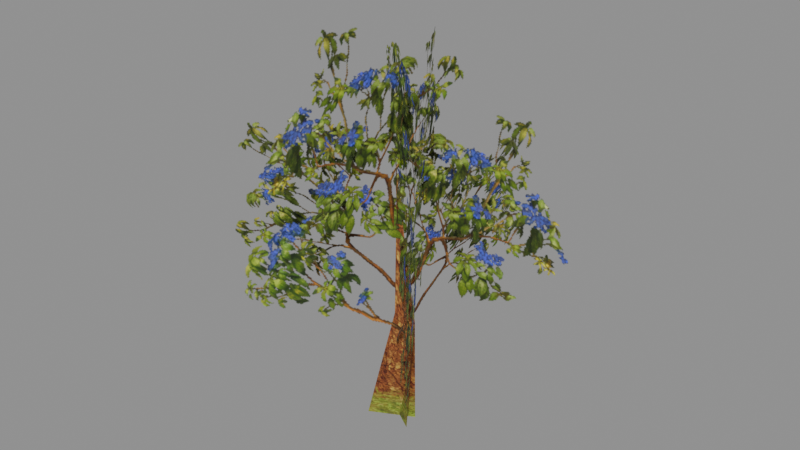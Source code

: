 # Source: wood120_s.blend  (saved by Blender 5.2.45; exported with 4.5.12 LTS)
import bpy
from mathutils import Matrix  # noqa: F401  (used for matrix-valued properties, if any)

bpy.ops.wm.read_factory_settings(use_empty=True)
scene = bpy.context.scene
scene.name = 'Scene'

# ---- collections
col_wood120_s = bpy.data.collections.new('wood120_s'); scene.collection.children.link(col_wood120_s)

# ---- images (referenced by path relative to the original .blend; pixels are not part of the script)
import os
ASSET_DIR = os.environ.get("B2B_ASSET_DIR", "")  # directory of the original .blend (textures are referenced by path, not embedded)
HERE = os.path.dirname(os.path.abspath(__file__))  # packed textures are extracted next to this script under _unpacked/

def load_image(name, relpath, width, height, colorspace="sRGB"):
    """Load a texture the original file referenced (path relative to the .blend, or extracted next to this script)."""
    p = next((c for c in (os.path.join(HERE, relpath), os.path.join(ASSET_DIR, relpath)) if relpath and os.path.exists(c)), "")
    if p:
        img = bpy.data.images.load(p, check_existing=True)
        img.name = name
    else:  # same state as the original file: an image datablock whose file is absent (Cycles renders it pink)
        img = bpy.data.images.new(name, width, height)
        img.source = "FILE"
        img.filepath = "//" + (relpath or name)
    img.colorspace_settings.name = colorspace
    return img
img_wood120_s_wood01_dds = load_image('wood120_s_wood01.dds', '_unpacked/texture_1.69c26b61.png', 256, 256, 'sRGB')
img_wood120_s_wood02_dds = load_image('wood120_s_wood02.dds', '_unpacked/texture_0.4c34c11b.png', 256, 256, 'sRGB')

# ---- materials (node trees are filled in below, after node groups)
mat_wood120_s_mat_1 = bpy.data.materials.new('wood120_s_mat_1')
mat_wood120_s_mat_2 = bpy.data.materials.new('wood120_s_mat_2')
mat_wood120_s_mat_0 = bpy.data.materials.new('wood120_s_mat_0')

# ---- material node trees
mat_wood120_s_mat_1.use_nodes = True; mat_wood120_s_mat_1.node_tree.nodes.clear()
_N = mat_wood120_s_mat_1.node_tree.nodes; _L = mat_wood120_s_mat_1.node_tree.links
n0 = _N.new('ShaderNodeBsdfPrincipled'); n0.name = 'Principled BSDF'; n0.location = (-200, 100)
n0.inputs[2].default_value = 0.8
n0.inputs[10].default_value = 0.005
n1 = _N.new('ShaderNodeOutputMaterial'); n1.name = 'Material Output'; n1.location = (200, 100)
n2 = _N.new('ShaderNodeTexImage'); n2.name = 'Image Texture'; n2.location = (0, 0)
n2.image = img_wood120_s_wood01_dds
_L.new(n0.outputs[0], n1.inputs[0])
_L.new(n2.outputs[0], n0.inputs[0])
_L.new(n2.outputs[1], n0.inputs[4])
n1.is_active_output = True
mat_wood120_s_mat_2.use_nodes = True; mat_wood120_s_mat_2.node_tree.nodes.clear()
_N = mat_wood120_s_mat_2.node_tree.nodes; _L = mat_wood120_s_mat_2.node_tree.links
n0 = _N.new('ShaderNodeBsdfPrincipled'); n0.name = 'Principled BSDF'; n0.location = (-200, 100)
n0.inputs[2].default_value = 0.8
n0.inputs[10].default_value = 0.005
n1 = _N.new('ShaderNodeOutputMaterial'); n1.name = 'Material Output'; n1.location = (200, 100)
n2 = _N.new('ShaderNodeTexImage'); n2.name = 'Image Texture'; n2.location = (0, 0)
n2.image = img_wood120_s_wood02_dds
_L.new(n0.outputs[0], n1.inputs[0])
_L.new(n2.outputs[0], n0.inputs[0])
_L.new(n2.outputs[1], n0.inputs[4])
n1.is_active_output = True
mat_wood120_s_mat_0.use_nodes = True; mat_wood120_s_mat_0.node_tree.nodes.clear()
_N = mat_wood120_s_mat_0.node_tree.nodes; _L = mat_wood120_s_mat_0.node_tree.links
n0 = _N.new('ShaderNodeBsdfPrincipled'); n0.name = 'Principled BSDF'; n0.location = (-200, 100)
n0.inputs[2].default_value = 0.8
n0.inputs[10].default_value = 0.005
n1 = _N.new('ShaderNodeOutputMaterial'); n1.name = 'Material Output'; n1.location = (200, 100)
n2 = _N.new('ShaderNodeTexImage'); n2.name = 'Image Texture'; n2.location = (0, 0)
n2.image = img_wood120_s_wood02_dds
_L.new(n0.outputs[0], n1.inputs[0])
_L.new(n2.outputs[0], n0.inputs[0])
_L.new(n2.outputs[1], n0.inputs[4])
n1.is_active_output = True

# ---- meshes
me_wood120_s_mesh_0 = bpy.data.meshes.new('wood120_s_mesh_0')
me_wood120_s_mesh_0.from_pydata([(-1.225, 3.784, 13.55), (-4.626, 5.239, 7.284), (0.09398, 0.4632, 5.614), (2.997, -1.439, 11.42), (3.956, -3.229, 9.236), (3.975, -4.198, 3.058), (0.3191, -0.1944, 3.028), (-0.7738, -2.373, 14.97), (1.137, 3.702, 12.34), (-0.03867, 0.4578, 6.502), (-1.83, -5.259, 8.88), (-0.0115, 0.5311, 8.882), (0.3378, 0.4686, 3.615), (0.839, -1.105, 9.336), (1.574, 5.077, 9.766), (0.667, 6.463, 3.971), (0.21, 0.3144, 4.721), (0.5018, 0.3062, 11.02), (-5.766, -1.394, 10.29), (-6.5, -1.539, 4.469), (0.1119, 0.4536, 4.486), (6.131, 2.243, 5.516), (4.355, 1.611, 12.12), (-1.62, -0.1323, 10.45)], [], [(0, 1, 2), (2, 3, 0), (4, 5, 6), (7, 8, 9), (9, 10, 7), (6, 11, 4), (12, 13, 14), (14, 15, 12), (16, 17, 18), (18, 19, 16), (20, 21, 22), (22, 23, 20)])
me_wood120_s_mesh_0.polygons.foreach_set('use_smooth', [True] * 12)
_uv = me_wood120_s_mesh_0.uv_layers.new(name='UVMap')
_uv.uv.foreach_set('vector', [0.88, 0.88, 0.13, 0.88, 0.13, 0.13, 0.13, 0.13, 0.88, 0.13, 0.88, 0.88, 0.88, 0.88, 0.13, 0.88, 0.13, 0.13, 0.88, 0.88, 0.13, 0.88, 0.13, 0.13, 0.13, 0.13, 0.88, 0.13, 0.88, 0.88, 0.13, 0.13, 0.88, 0.13, 0.88, 0.88, 0.13, 0.13, 0.88, 0.13, 0.88, 0.88, 0.88, 0.88, 0.13, 0.88, 0.13, 0.13, 0.13, 0.13, 0.88, 0.13, 0.88, 0.88, 0.88, 0.88, 0.13, 0.88, 0.13, 0.13, 0.13, 0.13, 0.88, 0.13, 0.88, 0.88, 0.88, 0.88, 0.13, 0.88, 0.13, 0.13])
me_wood120_s_mesh_0.materials.append(mat_wood120_s_mat_1)
me_wood120_s_mesh_0.update()
me_wood120_s_mesh_0.normals_split_custom_set([tuple(v) for v in zip(*[iter([-0.701, -0.6918, 0.173, -0.6636, -0.723, 0.1923, -0.7013, -0.6916, 0.1729, -0.7013, -0.6916, 0.1729, -0.7372, -0.6582, 0.1529, -0.701, -0.6918, 0.173, 0.7128, 0.6972, -0.07683, 0.7349, 0.6703, -0.1029, 0.7128, 0.6972, -0.07682, -0.9514, 0.3072, 0.02009, -0.9511, 0.3081, 0.0204, -0.9514, 0.3072, 0.02008, -0.9514, 0.3072, 0.02008, -0.9517, 0.3063, 0.01976, -0.9514, 0.3072, 0.02009, 0.7128, 0.6972, -0.07682, 0.6894, 0.7227, -0.05064, 0.7128, 0.6972, -0.07683, -0.9871, 0.07695, 0.1407, -0.9872, 0.1093, 0.1165, -0.987, 0.07656, 0.141, -0.987, 0.07656, 0.141, -0.9853, 0.04432, 0.1648, -0.9871, 0.07695, 0.1407, 0.2648, -0.9642, -0.01164, 0.2632, -0.9646, -0.01344, 0.265, -0.9642, -0.01137, 0.265, -0.9642, -0.01137, 0.2666, -0.9638, -0.00957, 0.2648, -0.9642, -0.01164, 0.2853, -0.9583, -0.0132, 0.2872, -0.9577, -0.01437, 0.2853, -0.9584, -0.01317, 0.2853, -0.9584, -0.01317, 0.2832, -0.959, -0.01194, 0.2853, -0.9583, -0.0132])] * 3)])
me_wood120_s_mesh_1 = bpy.data.meshes.new('wood120_s_mesh_1')
me_wood120_s_mesh_1.from_pydata([(2.377, -1.518, 13.49), (-2.076, 1.966, 13.65), (0.002677, 0.1999, 7.19), (-2.332, -2.299, 9.067), (-3.825, -4.552, 5.153), (0.4661, 0.3277, 3.058)], [], [(0, 1, 2), (3, 4, 5)])
me_wood120_s_mesh_1.polygons.foreach_set('use_smooth', [True] * 2)
_uv = me_wood120_s_mesh_1.uv_layers.new(name='UVMap')
_uv.uv.foreach_set('vector', [0.26, 0.88, 0.76, 0.88, 0.51, 0.13, 0.26, 0.88, 0.76, 0.88, 0.51, 0.13])
me_wood120_s_mesh_1.materials.append(mat_wood120_s_mat_2)
me_wood120_s_mesh_1.update()
me_wood120_s_mesh_1.normals_split_custom_set([tuple(v) for v in zip(*[iter([-0.6158, -0.7877, 0.01725, -0.6158, -0.7877, 0.01725, -0.6158, -0.7877, 0.01725, 0.7648, -0.6397, 0.07656, 0.7648, -0.6397, 0.07656, 0.7648, -0.6397, 0.07656])] * 3)])
me_wood120_s_mesh_2 = bpy.data.meshes.new('wood120_s_mesh_2')
me_wood120_s_mesh_2.from_pydata([(0.6475, -0.02598, -0.6658), (-0.764, 0.8882, -0.7237), (0.1862, 0.8729, 3.844), (-1.081, -0.1612, -0.6799), (0.4226, 0.7522, -0.7611), (0.7289, 0.3132, 3.717), (-0.08577, 0.3168, 9.094), (0.7289, 0.3132, 3.717), (0.1862, 0.8729, 3.844), (0.7289, 0.3132, 3.717), (-0.08577, 0.3168, 9.094), (-0.004932, 0.1071, 3.908), (0.7289, 0.3132, 3.717), (-0.004932, 0.1071, 3.908)], [], [(0, 1, 2), (3, 4, 5), (6, 7, 8), (2, 9, 0), (10, 11, 12), (5, 13, 3)])
me_wood120_s_mesh_2.polygons.foreach_set('use_smooth', [True] * 6)
_uv = me_wood120_s_mesh_2.uv_layers.new(name='UVMap')
_uv.uv.foreach_set('vector', [0.2298, 0.01, 0.05878, 0.01, 0.05498, 0.7964, 0.2298, 0.01, 0.05498, 0.01, 0.04738, 0.804, 0.1158, 0.9751, 0.05498, 0.4315, 0.1766, 0.4315, 0.05498, 0.7964, 0.1766, 0.7964, 0.2298, 0.01, 0.1158, 0.9751, 0.1766, 0.5531, 0.05498, 0.5531, 0.04738, 0.804, 0.1766, 0.7964, 0.2298, 0.01])
me_wood120_s_mesh_2.materials.append(mat_wood120_s_mat_0)
me_wood120_s_mesh_2.update()
me_wood120_s_mesh_2.normals_split_custom_set([tuple(v) for v in zip(*[iter([0.6297, 0.7717, -0.08941, 0.5435, 0.8322, -0.1103, 0.6662, 0.7454, -0.02302, 0.3939, -0.917, -0.06325, 0.5108, -0.8515, -0.1184, 0.3569, -0.9337, -0.02761, 0.7259, 0.679, 0.1095, 0.7202, 0.6934, 0.02111, 0.6662, 0.7454, -0.02296, 0.6662, 0.7454, -0.02302, 0.7202, 0.6935, 0.02107, 0.6297, 0.7717, -0.08941, 0.2805, -0.9589, 0.04315, 0.2748, -0.9613, 0.01824, 0.3569, -0.9338, -0.02759, 0.3569, -0.9337, -0.02761, 0.2747, -0.9613, 0.01819, 0.3939, -0.917, -0.06325])] * 3)])
arm_wood120_s_skeleton = bpy.data.armatures.new('wood120_s_skeleton')  # bones are not reproduced

# ---- objects
ob_wood120_s_rig = bpy.data.objects.new('wood120_s_rig', arm_wood120_s_skeleton)
ob_wood120_s_mesh_0 = bpy.data.objects.new('wood120_s_mesh_0', me_wood120_s_mesh_0)
ob_wood120_s_mesh_1 = bpy.data.objects.new('wood120_s_mesh_1', me_wood120_s_mesh_1)
ob_wood120_s_mesh_2 = bpy.data.objects.new('wood120_s_mesh_2', me_wood120_s_mesh_2)

# ---- transforms, parenting, visibility, modifiers, constraints
ob_wood120_s_rig.location = (0.0, 0.0, 0.0)
ob_wood120_s_rig.show_in_front = True
ob_wood120_s_mesh_0.parent = ob_wood120_s_rig
ob_wood120_s_mesh_0.location = (0.0, 0.0, 0.0)
_vg = ob_wood120_s_mesh_0.vertex_groups.new(name='obj44')
_vg.add([0, 1, 2, 3, 4, 5, 6, 7, 8, 9, 10, 11, 12, 13, 14, 15, 16, 17, 18, 19, 20, 21, 22, 23], 1.0, 'REPLACE')
_m = ob_wood120_s_mesh_0.modifiers.new('FEZ skin', 'ARMATURE')
_m.object = ob_wood120_s_rig
ob_wood120_s_mesh_1.parent = ob_wood120_s_rig
ob_wood120_s_mesh_1.location = (0.0, 0.0, 0.0)
_vg = ob_wood120_s_mesh_1.vertex_groups.new(name='obj44')
_vg.add([0, 1, 2, 3, 4, 5], 1.0, 'REPLACE')
_m = ob_wood120_s_mesh_1.modifiers.new('FEZ skin', 'ARMATURE')
_m.object = ob_wood120_s_rig
ob_wood120_s_mesh_2.parent = ob_wood120_s_rig
ob_wood120_s_mesh_2.location = (0.0, 0.0, 0.0)
_vg = ob_wood120_s_mesh_2.vertex_groups.new(name='obj44')
_vg.add([0, 1, 2, 3, 4, 5, 6, 7, 8, 9, 10, 11, 12, 13], 1.0, 'REPLACE')
_m = ob_wood120_s_mesh_2.modifiers.new('FEZ skin', 'ARMATURE')
_m.object = ob_wood120_s_rig

# ---- collection membership
scene.collection.objects.link(ob_wood120_s_rig)
col_wood120_s.objects.link(ob_wood120_s_mesh_0)
col_wood120_s.objects.link(ob_wood120_s_mesh_1)
col_wood120_s.objects.link(ob_wood120_s_mesh_2)

# ---- scene / render settings (as saved in the file)
scene.frame_start = 1; scene.frame_end = 250; scene.frame_set(1)
scene.render.engine = 'BLENDER_EEVEE_NEXT'
scene.render.bake_bias = 0.0
scene.render.bake_samples = 0
scene.render.compositor_device = 'GPU'
scene.eevee.use_volume_custom_range = False
scene.eevee.fast_gi_thickness_near = 0.1
scene.eevee.fast_gi_thickness_far = 0.0
scene.eevee.ray_tracing_options.screen_trace_thickness = 0.1
bpy.context.view_layer.update()

# ---- added for rendering (the .blend has no active camera and no usable light): camera, sun + grey world if the file has none
cam_auto = bpy.data.cameras.new('AutoCamera')
cam_auto.lens = 50.0
cam_auto.sensor_width = 36.0
cam_auto.clip_end = 1000.0
ob_auto_camera = bpy.data.objects.new('AutoCamera', cam_auto)
scene.collection.objects.link(ob_auto_camera)
ob_auto_camera.location = (21.4042, -25.3047, 24.3755)
ob_auto_camera.rotation_euler = (1.09748, -7.21219e-08, 0.694738)
scene.camera = ob_auto_camera
light_auto_sun = bpy.data.lights.new('AutoSun', 'SUN')
light_auto_sun.energy = 3.0
light_auto_sun.angle = 0.0523599
ob_auto_sun = bpy.data.objects.new('AutoSun', light_auto_sun)
scene.collection.objects.link(ob_auto_sun)
ob_auto_sun.rotation_euler = (0.872665, 0.174533, 0.523599)
if scene.world is None:
    world_auto = bpy.data.worlds.new('AutoWorld')
    world_auto.color = (0.3, 0.3, 0.3)
    scene.world = world_auto
bpy.context.view_layer.update()
